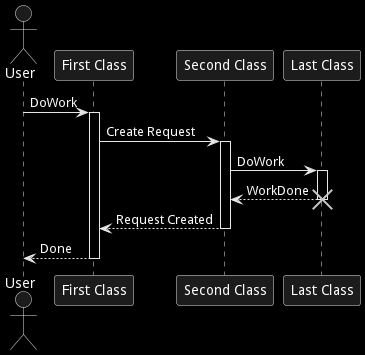

The diagram above was rendered by PlantUML. Its source (embedded in the PNG):
@startuml

skinparam monochrome reverse

actor User
participant "First Class" as A
participant "Second Class" as B
participant "Last Class" as C

User -> A: DoWork
activate A

A -> B: Create Request
activate B

B -> C: DoWork
activate C
C --> B: WorkDone
destroy C

B --> A: Request Created
deactivate B

A --> User: Done
deactivate A

@enduml